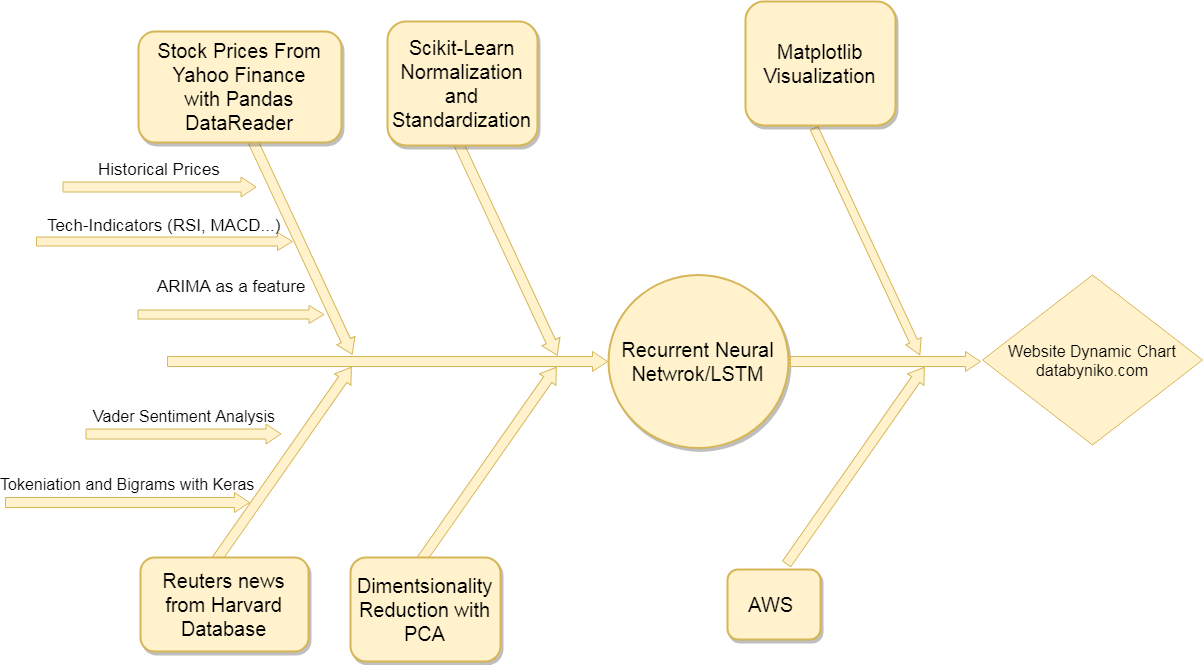

The diagram above was exported from draw.io. Its source (the exported page's mxGraphModel, read from the mxfile embedded in the PNG):
<mxGraphModel dx="654" dy="461" grid="1" gridSize="10" guides="1" tooltips="1" connect="1" arrows="1" fold="1" page="1" pageScale="1.5" pageWidth="1169" pageHeight="826" background="#ffffff" math="0" shadow="0">
  <root>
    <mxCell id="0" style=";html=1;" />
    <mxCell id="1" style=";html=1;" parent="0" />
    <mxCell id="279d4c6e8b4f5ae2-2" value="" style="html=1;shadow=0;dashed=0;align=center;verticalAlign=middle;shape=mxgraph.arrows2.arrow;dy=0.5;dx=15;direction=north;notch=0;rounded=0;strokeWidth=1;fontSize=20;rotation=35;fillColor=#fff2cc;strokeColor=#d6b656;" parent="1" vertex="1">
      <mxGeometry x="594" y="604" width="20" height="240" as="geometry" />
    </mxCell>
    <mxCell id="279d4c6e8b4f5ae2-3" value="" style="html=1;shadow=0;dashed=0;align=center;verticalAlign=middle;shape=mxgraph.arrows2.arrow;dy=0.5;dx=15;direction=north;notch=0;rounded=0;strokeWidth=1;fontSize=20;rotation=35;fillColor=#fff2cc;strokeColor=#d6b656;" parent="1" vertex="1">
      <mxGeometry x="799" y="604" width="20" height="240" as="geometry" />
    </mxCell>
    <mxCell id="279d4c6e8b4f5ae2-5" value="" style="html=1;shadow=0;dashed=0;align=center;verticalAlign=middle;shape=mxgraph.arrows2.arrow;dy=0.5;dx=15;direction=north;notch=0;rounded=0;strokeWidth=1;fontSize=20;rotation=90;fillColor=#fff2cc;strokeColor=#d6b656;" parent="1" vertex="1">
      <mxGeometry x="699" y="400" width="20" height="440" as="geometry" />
    </mxCell>
    <mxCell id="279d4c6e8b4f5ae2-6" value="" style="html=1;shadow=0;dashed=0;align=center;verticalAlign=middle;shape=mxgraph.arrows2.arrow;dy=0.5;dx=15;direction=north;notch=0;rounded=0;strokeWidth=1;fontSize=20;rotation=155;fillColor=#fff2cc;strokeColor=#d6b656;" parent="1" vertex="1">
      <mxGeometry x="613" y="384" width="20" height="240" as="geometry" />
    </mxCell>
    <mxCell id="279d4c6e8b4f5ae2-7" value="" style="html=1;shadow=0;dashed=0;align=center;verticalAlign=middle;shape=mxgraph.arrows2.arrow;dy=0.5;dx=15;direction=north;notch=0;rounded=0;strokeWidth=1;fontSize=20;rotation=155;fillColor=#fff2cc;strokeColor=#d6b656;" parent="1" vertex="1">
      <mxGeometry x="818" y="385" width="20" height="240" as="geometry" />
    </mxCell>
    <mxCell id="279d4c6e8b4f5ae2-9" value="Stock Prices From Yahoo Finance&lt;br&gt;with Pandas DataReader" style="rounded=1;whiteSpace=wrap;html=1;shadow=1;strokeWidth=2;fontSize=20;fillColor=#fff2cc;strokeColor=#d6b656;" parent="1" vertex="1">
      <mxGeometry x="460" y="290" width="203" height="111" as="geometry" />
    </mxCell>
    <mxCell id="279d4c6e8b4f5ae2-10" value="Scikit-Learn Normalization and Standardization" style="rounded=1;whiteSpace=wrap;html=1;shadow=1;strokeWidth=2;fontSize=20;fillColor=#fff2cc;strokeColor=#d6b656;" parent="1" vertex="1">
      <mxGeometry x="709" y="280" width="150" height="124" as="geometry" />
    </mxCell>
    <mxCell id="279d4c6e8b4f5ae2-12" value="Reuters news from Harvard Database" style="rounded=1;whiteSpace=wrap;html=1;shadow=1;strokeWidth=2;fontSize=20;fillColor=#fff2cc;strokeColor=#d6b656;" parent="1" vertex="1">
      <mxGeometry x="462" y="816" width="168" height="94" as="geometry" />
    </mxCell>
    <mxCell id="279d4c6e8b4f5ae2-13" value="Dimentsionality Reduction with PCA" style="rounded=1;whiteSpace=wrap;html=1;shadow=1;strokeWidth=2;fontSize=20;fillColor=#fff2cc;strokeColor=#d6b656;" parent="1" vertex="1">
      <mxGeometry x="672" y="816" width="150" height="104" as="geometry" />
    </mxCell>
    <mxCell id="279d4c6e8b4f5ae2-15" value="Recurrent Neural Netwrok/LSTM" style="ellipse;whiteSpace=wrap;html=1;rounded=1;shadow=1;strokeWidth=2;fontSize=20;fillColor=#fff2cc;strokeColor=#d6b656;" parent="1" vertex="1">
      <mxGeometry x="930" y="533.5" width="180" height="173" as="geometry" />
    </mxCell>
    <mxCell id="279d4c6e8b4f5ae2-16" value="&lt;font style=&quot;font-size: 17px&quot;&gt;Historical Prices&lt;/font&gt;" style="html=1;shadow=0;dashed=0;align=center;verticalAlign=middle;shape=mxgraph.arrows2.arrow;dy=0.5;dx=15;direction=north;notch=0;rounded=0;strokeWidth=1;fontSize=20;rotation=90;horizontal=0;labelPosition=left;verticalLabelPosition=middle;fillColor=#fff2cc;strokeColor=#d6b656;" parent="1" vertex="1">
      <mxGeometry x="471" y="349" width="20" height="193" as="geometry" />
    </mxCell>
    <mxCell id="279d4c6e8b4f5ae2-19" value="&lt;font style=&quot;font-size: 16px&quot;&gt;Tokeniation and Bigrams with Keras&lt;/font&gt;" style="html=1;shadow=0;dashed=0;align=center;verticalAlign=middle;shape=mxgraph.arrows2.arrow;dy=0.5;dx=15;direction=north;notch=0;rounded=0;strokeWidth=1;fontSize=20;rotation=90;horizontal=0;labelPosition=left;verticalLabelPosition=middle;fillColor=#fff2cc;strokeColor=#d6b656;" parent="1" vertex="1">
      <mxGeometry x="439" y="639" width="20" height="244" as="geometry" />
    </mxCell>
    <mxCell id="279d4c6e8b4f5ae2-22" value="&lt;font style=&quot;font-size: 17px&quot;&gt;Tech-Indicators (RSI, MACD...)&lt;/font&gt;" style="html=1;shadow=0;dashed=0;align=center;verticalAlign=middle;shape=mxgraph.arrows2.arrow;dy=0.5;dx=15;direction=north;notch=0;rounded=0;strokeWidth=1;fontSize=20;rotation=90;horizontal=0;labelPosition=left;verticalLabelPosition=middle;fillColor=#fff2cc;strokeColor=#d6b656;" parent="1" vertex="1">
      <mxGeometry x="477" y="372" width="18" height="256" as="geometry" />
    </mxCell>
    <mxCell id="279d4c6e8b4f5ae2-25" value="&lt;font style=&quot;font-size: 16px&quot;&gt;Vader Sentiment Analysis&lt;/font&gt;" style="html=1;shadow=0;dashed=0;align=center;verticalAlign=middle;shape=mxgraph.arrows2.arrow;dy=0.5;dx=15;direction=north;notch=0;rounded=0;strokeWidth=1;fontSize=20;rotation=90;horizontal=0;labelPosition=left;verticalLabelPosition=middle;fillColor=#fff2cc;strokeColor=#d6b656;" parent="1" vertex="1">
      <mxGeometry x="495" y="595" width="20" height="195" as="geometry" />
    </mxCell>
    <mxCell id="20DH-XDfFo_MwqAI1f35-2" value="&lt;font style=&quot;font-size: 17px&quot;&gt;ARIMA as a feature&lt;br&gt;&lt;br&gt;&lt;/font&gt;" style="html=1;shadow=0;dashed=0;align=center;verticalAlign=middle;shape=mxgraph.arrows2.arrow;dy=0.5;dx=15;direction=north;notch=0;rounded=0;strokeWidth=1;fontSize=20;rotation=90;horizontal=0;labelPosition=left;verticalLabelPosition=middle;fillColor=#fff2cc;strokeColor=#d6b656;" vertex="1" parent="1">
      <mxGeometry x="543.5" y="480" width="18" height="186" as="geometry" />
    </mxCell>
    <mxCell id="20DH-XDfFo_MwqAI1f35-9" value="" style="html=1;shadow=0;dashed=0;align=center;verticalAlign=middle;shape=mxgraph.arrows2.arrow;dy=0.5;dx=15;direction=north;notch=0;rounded=0;strokeWidth=1;fontSize=20;rotation=90;fillColor=#fff2cc;strokeColor=#d6b656;" vertex="1" parent="1">
      <mxGeometry x="1197" y="525" width="20" height="190" as="geometry" />
    </mxCell>
    <mxCell id="20DH-XDfFo_MwqAI1f35-10" value="&lt;font style=&quot;font-size: 16px&quot;&gt;Website Dynamic Chart&lt;br&gt;databyniko.com&lt;/font&gt;" style="rhombus;whiteSpace=wrap;html=1;fillColor=#fff2cc;strokeColor=#d6b656;" vertex="1" parent="1">
      <mxGeometry x="1304" y="533.5" width="220" height="170" as="geometry" />
    </mxCell>
    <mxCell id="20DH-XDfFo_MwqAI1f35-11" value="" style="html=1;shadow=0;dashed=0;align=center;verticalAlign=middle;shape=mxgraph.arrows2.arrow;dy=0.5;dx=15;direction=north;notch=0;rounded=0;strokeWidth=1;fontSize=20;rotation=35;fillColor=#fff2cc;strokeColor=#d6b656;" vertex="1" parent="1">
      <mxGeometry x="1167" y="604" width="20" height="240" as="geometry" />
    </mxCell>
    <mxCell id="20DH-XDfFo_MwqAI1f35-12" value="" style="html=1;shadow=0;dashed=0;align=center;verticalAlign=middle;shape=mxgraph.arrows2.arrow;dy=0.5;dx=15;direction=north;notch=0;rounded=0;strokeWidth=1;fontSize=20;rotation=155;fillColor=#fff2cc;strokeColor=#d6b656;" vertex="1" parent="1">
      <mxGeometry x="1180" y="375" width="17" height="250" as="geometry" />
    </mxCell>
    <mxCell id="20DH-XDfFo_MwqAI1f35-13" value="Matplotlib Visualization" style="rounded=1;whiteSpace=wrap;html=1;shadow=1;strokeWidth=2;fontSize=20;fillColor=#fff2cc;strokeColor=#d6b656;" vertex="1" parent="1">
      <mxGeometry x="1067" y="260" width="150" height="124" as="geometry" />
    </mxCell>
    <mxCell id="20DH-XDfFo_MwqAI1f35-14" value="AWS&amp;nbsp;" style="rounded=1;whiteSpace=wrap;html=1;shadow=1;strokeWidth=2;fontSize=20;fillColor=#fff2cc;strokeColor=#d6b656;" vertex="1" parent="1">
      <mxGeometry x="1049" y="828" width="93" height="70" as="geometry" />
    </mxCell>
  </root>
</mxGraphModel>